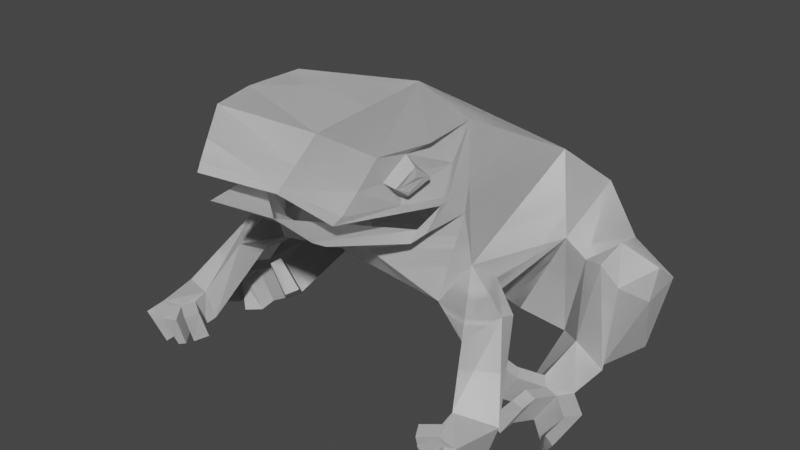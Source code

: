 # Source: frog.blend  (saved by Blender 2.93.21; exported with 4.5.12 LTS)
import bpy
from mathutils import Matrix  # noqa: F401  (used for matrix-valued properties, if any)

bpy.ops.wm.read_factory_settings(use_empty=True)
scene = bpy.context.scene
scene.name = 'Scene'

# ---- collections
col_collection = bpy.data.collections.new('Collection'); scene.collection.children.link(col_collection)

# ---- world
world_world = bpy.data.worlds.new('World'); scene.world = world_world
world_world.use_nodes = True; world_world.node_tree.nodes.clear()
_N = world_world.node_tree.nodes; _L = world_world.node_tree.links
n0 = _N.new('ShaderNodeOutputWorld'); n0.name = 'World Output'; n0.location = (300, 300)
n1 = _N.new('ShaderNodeBackground'); n1.name = 'Background'; n1.location = (10, 300)
n1.inputs[0].default_value = (0.05088, 0.05088, 0.05088, 1.0)
_L.new(n1.outputs[0], n0.inputs[0])
n0.is_active_output = True
world_world.color = (0.05088, 0.05088, 0.05088)
world_world.use_sun_shadow = False
world_world.sun_shadow_jitter_overblur = 0.0

# ---- meshes
me_cube_001 = bpy.data.meshes.new('Cube.001')
me_cube_001.from_pydata([(0.4372, -0.7333, -0.1404), (0.6581, -1.215, 0.9465), (0.6424, 0.985, -0.787), (0.8455, 0.491, 0.4921), (0.0, 1.075, -0.7846), (0.0, 0.5806, 0.5708), (0.0, -0.4817, -0.07312), (0.0, -1.018, 0.8571), (0.0, -0.02692, 0.9205), (0.0, -1.0, 0.1374), (0.353, -0.9605, 0.1618), (0.7211, -0.4294, 0.9523), (0.5875, 0.03495, -0.469), (0.0, 0.1991, -0.3691), (0.8091, -0.5748, 0.4084), (0.7593, -0.7542, 0.5079), (0.5685, -1.494, 0.599), (0.0, -1.372, 0.5799), (0.7768, -0.4972, 0.5944), (1.12, -0.5793, -0.2124), (1.035, 0.8194, 0.1979), (0.69, -0.6729, -0.2206), (0.8146, -0.443, -0.3446), (0.8803, -0.302, -0.1395), (0.8259, -0.51, 0.02083), (0.996, -0.8251, -0.3215), (0.9516, -0.6371, -0.4304), (1.099, -0.4212, -0.2822), (1.305, -0.9369, -0.943), (1.399, -0.9731, -0.6944), (1.078, -1.033, -0.8711), (1.122, -1.074, -0.6559), (0.6292, 0.3901, -0.791), (1.057, 0.2338, -0.007963), (1.363, 0.6254, -0.05787), (0.9992, 0.8967, -0.8147), (1.012, 0.3848, -0.8261), (1.224, 0.2223, -0.1095), (1.698, 0.561, -0.218), (1.533, 0.6152, -0.8587), (1.344, 0.3702, -0.9719), (1.668, 0.303, -0.3024), (1.415, 0.3268, 0.04118), (1.383, 0.1386, -0.05373), (1.232, 0.1714, -0.7163), (1.692, 0.3458, -0.05777), (1.523, 0.1361, -0.1789), (1.491, 0.09191, -0.8003), (0.0, 1.069, -0.04423), (0.6715, -0.8691, 0.3636), (0.4325, -1.524, 0.4595), (0.0, -1.409, 0.4297), (0.7496, -0.6315, 0.7471), (0.0, -1.201, 0.7142), (0.623, -1.349, 0.7682), (0.7521, -0.8561, 0.9456), (0.6852, -1.041, 0.5433), (0.6974, -0.8539, 0.7539), (0.6799, -0.9864, 0.9004), (0.648, -1.154, 0.7679), (0.6649, -1.016, 0.6382), (0.7464, -1.033, 0.6942), (0.7654, -0.9213, 0.7541), (0.7644, -0.9948, 0.7807), (0.7325, -1.096, 0.7419), (0.7367, -1.032, 0.6676), (0.7719, -0.867, 0.7393), (0.7619, -1.004, 0.847), (0.7326, -1.145, 0.7514), (0.7362, -1.043, 0.6929), (0.7638, -0.7302, 0.557), (0.7305, -1.047, 0.6959), (0.6804, -1.03, 0.5885), (0.7651, -0.9934, 0.7475), (0.594, -1.446, 0.6455), (0.0, -1.338, 0.6067), (0.7708, -0.7107, 0.5247), (0.6547, -0.9095, 0.2781), (0.4609, -1.444, 0.4117), (0.7125, -0.8264, 0.3361), (0.0, -1.35, 0.3877), (0.7891, 0.07344, 0.7009), (0.0, 0.2383, 0.7678), (1.114, -0.2557, -1.067), (1.052, -0.1698, -1.035), (1.299, -0.2696, -1.087), (1.24, -0.3179, -1.09), (1.217, -0.1843, -0.8171), (1.271, -0.2402, -0.8579), (1.35, -0.2362, -0.8916), (1.428, -0.1464, -0.8847), (1.077, -0.4573, -0.9947), (1.203, -0.5195, -1.018), (1.313, -0.4378, -0.8191), (1.234, -0.4418, -0.7854), (1.505, -0.3885, -0.9062), (1.395, -0.4702, -1.105), (1.453, -0.4219, -1.101), (1.583, -0.2987, -0.8993), (1.093, -0.3352, -0.7226), (0.9274, -0.3207, -0.9406), (0.9896, -0.4066, -0.9727), (1.147, -0.3911, -0.7634), (1.213, -1.232, -0.9387), (1.252, -1.32, -0.7014), (1.32, -1.295, -0.6992), (1.272, -1.201, -0.9476), (1.272, -1.201, -0.9476), (1.213, -1.232, -0.9387), (1.252, -1.32, -0.7014), (1.32, -1.295, -0.6992), (1.167, -1.202, -0.9295), (1.101, -1.116, -0.9003), (1.121, -1.174, -0.6867), (1.17, -1.265, -0.7033), (1.121, -1.174, -0.6867), (1.101, -1.116, -0.9003), (1.167, -1.202, -0.9295), (1.17, -1.265, -0.7033), (1.17, -1.265, -0.7033), (1.167, -1.202, -0.9295), (1.213, -1.232, -0.9387), (1.252, -1.32, -0.7014), (1.323, -1.322, -1.002), (1.37, -1.416, -0.7536), (1.302, -1.441, -0.7558), (1.264, -1.352, -0.9931), (1.0, -1.248, -0.701), (0.9811, -1.19, -0.9146), (1.047, -1.277, -0.9438), (1.05, -1.34, -0.7175), (1.093, -1.38, -0.734), (1.09, -1.317, -0.9602), (1.136, -1.347, -0.9694), (1.175, -1.435, -0.7321), (1.067, -0.5846, -1.009), (1.192, -0.6468, -1.032), (1.302, -0.5651, -0.8338), (1.223, -0.5691, -0.8001), (1.509, -0.6137, -0.9104), (1.417, -0.5126, -1.109), (1.471, -0.566, -1.105), (1.606, -0.6827, -0.9035), (1.009, -0.4192, -0.6132), (0.8439, -0.4047, -0.8312), (0.9061, -0.4906, -0.8634), (1.063, -0.4751, -0.654)], [(3, 10), (61, 69), (69, 71), (73, 64), (62, 73), (63, 73), (61, 73), (3, 14)], [(4, 48, 20, 2), (24, 81, 18, 14), (4, 2, 32, 12, 13), (0, 10, 9, 6), (3, 5, 82, 81), (9, 10, 78, 80), (11, 8, 7, 1, 55), (10, 77, 78), (19, 25, 31, 29), (13, 12, 0, 6), (54, 59, 58, 55, 1), (15, 76, 70), (17, 16, 74, 75), (12, 22, 21, 0), (32, 2, 35, 36), (21, 22, 26, 25), (0, 21, 24, 14, 18, 76, 79, 77, 10), (22, 23, 27, 26), (24, 21, 25, 19), (23, 24, 19, 27), (93, 137, 136, 92), (27, 19, 29, 28), (25, 26, 30, 31), (26, 27, 28, 30), (35, 34, 38, 39), (32, 33, 23, 22, 12), (20, 33, 37, 34), (33, 32, 36, 37), (2, 20, 34, 35), (39, 38, 41, 40), (40, 41, 46, 47), (36, 35, 39, 40), (34, 37, 43, 42), (43, 44, 47, 46), (42, 43, 46, 45), (40, 47, 90, 85), (37, 36, 44, 43), (38, 34, 42, 45), (41, 38, 45, 46), (44, 36, 84, 87), (31, 30, 112, 113), (47, 44, 87, 88, 89, 90), (20, 48, 5, 3), (51, 49, 50), (53, 54, 1, 7), (16, 56, 72, 74), (55, 58, 57, 52, 11), (58, 59, 68, 67), (57, 60, 72, 70, 52), (62, 63, 64, 61), (60, 57, 66, 65), (59, 60, 65, 68), (57, 58, 67, 66), (62, 61, 65, 66), (63, 62, 66, 67), (64, 63, 67, 68), (61, 64, 68, 65), (70, 72, 56, 15), (74, 72, 60, 59, 54), (75, 74, 54, 53), (77, 79, 76, 15, 49), (78, 77, 49, 50), (70, 76, 18, 11, 52), (80, 78, 50, 51), (81, 82, 8, 11), (18, 81, 11), (81, 24, 23, 33, 20, 3), (29, 31, 113, 114, 109, 110), (30, 28, 107, 108, 111, 112), (36, 40, 85, 86, 83, 84), (86, 92, 91, 83), (89, 93, 92, 86), (88, 94, 93, 89), (83, 91, 94, 88), (86, 96, 95, 89), (85, 97, 96, 86), (90, 98, 97, 85), (89, 95, 98, 90), (84, 100, 99, 87), (83, 101, 100, 84), (88, 102, 101, 83), (87, 99, 102, 88), (28, 29, 110, 107), (104, 125, 124, 105), (105, 124, 123, 106), (123, 124, 125, 126), (110, 105, 106, 107), (109, 104, 105, 110), (108, 103, 104, 109), (107, 106, 103, 108), (92, 136, 135, 91), (112, 116, 115, 113), (111, 117, 116, 112), (114, 118, 117, 111), (113, 115, 118, 114), (135, 136, 137, 138), (111, 120, 119, 114), (108, 121, 120, 111), (109, 122, 121, 108), (114, 119, 122, 109), (103, 126, 125, 104), (106, 123, 126, 103), (127, 128, 129, 130), (116, 128, 127, 115), (117, 129, 128, 116), (118, 130, 129, 117), (115, 127, 130, 118), (131, 132, 133, 134), (120, 132, 131, 119), (121, 133, 132, 120), (122, 134, 133, 121), (119, 131, 134, 122), (94, 138, 137, 93), (91, 135, 138, 94), (139, 140, 141, 142), (96, 140, 139, 95), (97, 141, 140, 96), (98, 142, 141, 97), (95, 139, 142, 98), (143, 144, 145, 146), (100, 144, 143, 99), (101, 145, 144, 100), (102, 146, 145, 101), (99, 143, 146, 102)])
_uv = me_cube_001.uv_layers.new(name='UVMap')
_uv.uv.foreach_set('vector', [0.375, 0.375, 0.508, 0.375, 0.5241, 0.5, 0.375, 0.5, 0.4915, 0.6816, 0.625, 0.5696, 0.566, 0.6675, 0.5306, 0.6759, 0.25, 0.5, 0.375, 0.5, 0.375, 0.5875, 0.375, 0.6986, 0.25, 0.6045, 0.375, 0.75, 0.5218, 0.75, 0.5172, 0.875, 0.375, 0.875, 0.625, 0.5, 0.75, 0.5, 0.75, 0.5705, 0.625, 0.5696, 0.5172, 0.875, 0.5218, 0.75, 0.559, 0.75, 0.5543, 0.875, 0.625, 0.6534, 0.75, 0.6251, 0.75, 0.75, 0.625, 0.75, 0.625, 0.7056, 0.5218, 0.75, 0.546, 0.7274, 0.559, 0.75, 0.4915, 0.6816, 0.4314, 0.7098, 0.4314, 0.7098, 0.4915, 0.6816, 0.25, 0.6045, 0.375, 0.6986, 0.375, 0.75, 0.25, 0.75, 0.5988, 0.75, 0.5993, 0.7275, 0.6164, 0.7078, 0.625, 0.7056, 0.625, 0.75, 0.5705, 0.7045, 0.5698, 0.6987, 0.5745, 0.7007, 0.5704, 0.875, 0.5733, 0.75, 0.5801, 0.75, 0.5757, 0.875, 0.375, 0.6986, 0.4397, 0.6891, 0.4314, 0.7098, 0.375, 0.75, 0.375, 0.5875, 0.375, 0.5, 0.375, 0.5, 0.375, 0.5875, 0.4314, 0.7098, 0.4397, 0.6891, 0.4397, 0.6891, 0.4314, 0.7098, 0.375, 0.75, 0.4314, 0.7098, 0.4915, 0.6816, 0.5306, 0.6759, 0.566, 0.6675, 0.5698, 0.6987, 0.55, 0.7115, 0.546, 0.7274, 0.5218, 0.75, 0.4397, 0.6891, 0.4746, 0.6569, 0.4746, 0.6569, 0.4397, 0.6891, 0.4915, 0.6816, 0.4314, 0.7098, 0.4314, 0.7098, 0.4915, 0.6816, 0.4746, 0.6569, 0.4915, 0.6816, 0.4915, 0.6816, 0.4746, 0.6569, 0.375, 0.5875, 0.375, 0.5875, 0.375, 0.5875, 0.375, 0.5875, 0.4746, 0.6569, 0.4915, 0.6816, 0.4915, 0.6816, 0.4746, 0.6569, 0.4314, 0.7098, 0.4397, 0.6891, 0.4397, 0.6891, 0.4314, 0.7098, 0.4397, 0.6891, 0.4746, 0.6569, 0.4746, 0.6569, 0.4397, 0.6891, 0.375, 0.5, 0.5241, 0.5, 0.5241, 0.5, 0.375, 0.5, 0.375, 0.5875, 0.5034, 0.5657, 0.4746, 0.6569, 0.4397, 0.6891, 0.375, 0.6986, 0.5241, 0.5, 0.5034, 0.5657, 0.5034, 0.5657, 0.5241, 0.5, 0.5034, 0.5657, 0.375, 0.5875, 0.375, 0.5875, 0.5034, 0.5657, 0.375, 0.5, 0.5241, 0.5, 0.5241, 0.5, 0.375, 0.5, 0.375, 0.5, 0.5241, 0.5, 0.5034, 0.5657, 0.375, 0.5875, 0.375, 0.5875, 0.5034, 0.5657, 0.5034, 0.5657, 0.375, 0.5875, 0.375, 0.5875, 0.375, 0.5, 0.375, 0.5, 0.375, 0.5875, 0.5241, 0.5, 0.5034, 0.5657, 0.5034, 0.5657, 0.5241, 0.5, 0.5034, 0.5657, 0.375, 0.5875, 0.375, 0.5875, 0.5034, 0.5657, 0.5241, 0.5, 0.5034, 0.5657, 0.5034, 0.5657, 0.5241, 0.5, 0.375, 0.5875, 0.375, 0.5875, 0.375, 0.5875, 0.375, 0.5875, 0.5034, 0.5657, 0.375, 0.5875, 0.375, 0.5875, 0.5034, 0.5657, 0.5241, 0.5, 0.5241, 0.5, 0.5241, 0.5, 0.5241, 0.5, 0.5034, 0.5657, 0.5241, 0.5, 0.5241, 0.5, 0.5034, 0.5657, 0.375, 0.5875, 0.375, 0.5875, 0.375, 0.5875, 0.375, 0.5875, 0.4314, 0.7098, 0.4397, 0.6891, 0.4397, 0.6891, 0.4314, 0.7098, 0.375, 0.5875, 0.375, 0.5875, 0.375, 0.5875, 0.375, 0.5875, 0.375, 0.5875, 0.375, 0.5875, 0.5241, 0.5, 0.508, 0.375, 0.625, 0.375, 0.625, 0.5, 0.5605, 0.875, 0.5603, 0.714, 0.5654, 0.75, 0.5969, 0.875, 0.5988, 0.75, 0.625, 0.75, 0.625, 0.875, 0.5733, 0.75, 0.5716, 0.7222, 0.575, 0.7209, 0.5801, 0.75, 0.625, 0.7056, 0.6164, 0.7078, 0.6001, 0.6965, 0.6006, 0.6763, 0.625, 0.6534, 0.6164, 0.7078, 0.5993, 0.7275, 0.5993, 0.7275, 0.6164, 0.7078, 0.6001, 0.6965, 0.582, 0.7184, 0.575, 0.7209, 0.5745, 0.7007, 0.6006, 0.6763, 0.6013, 0.7036, 0.6089, 0.7081, 0.5979, 0.7214, 0.5901, 0.7166, 0.582, 0.7184, 0.6001, 0.6965, 0.6001, 0.6965, 0.582, 0.7184, 0.5993, 0.7275, 0.582, 0.7184, 0.582, 0.7184, 0.5993, 0.7275, 0.6001, 0.6965, 0.6164, 0.7078, 0.6164, 0.7078, 0.6001, 0.6965, 0.6013, 0.7036, 0.5901, 0.7166, 0.582, 0.7184, 0.6001, 0.6965, 0.6089, 0.7081, 0.6013, 0.7036, 0.6001, 0.6965, 0.6164, 0.7078, 0.5979, 0.7214, 0.6089, 0.7081, 0.6164, 0.7078, 0.5993, 0.7275, 0.5901, 0.7166, 0.5979, 0.7214, 0.5993, 0.7275, 0.582, 0.7184, 0.5745, 0.7007, 0.575, 0.7209, 0.5716, 0.7222, 0.5705, 0.7045, 0.5801, 0.75, 0.575, 0.7209, 0.582, 0.7184, 0.5993, 0.7275, 0.5988, 0.75, 0.5757, 0.875, 0.5801, 0.75, 0.5988, 0.75, 0.5969, 0.875, 0.546, 0.7274, 0.55, 0.7115, 0.5698, 0.6987, 0.5705, 0.7045, 0.5603, 0.714, 0.559, 0.75, 0.546, 0.7274, 0.5603, 0.714, 0.5654, 0.75, 0.5745, 0.7007, 0.5698, 0.6987, 0.566, 0.6675, 0.625, 0.6534, 0.6006, 0.6763, 0.5543, 0.875, 0.559, 0.75, 0.5654, 0.75, 0.5605, 0.875, 0.625, 0.5696, 0.75, 0.5705, 0.75, 0.6251, 0.625, 0.6534, 0.566, 0.6675, 0.625, 0.5696, 0.625, 0.6534, 0.625, 0.5696, 0.4915, 0.6816, 0.4746, 0.6569, 0.5034, 0.5657, 0.5241, 0.5, 0.625, 0.5, 0.4915, 0.6816, 0.4314, 0.7098, 0.4314, 0.7098, 0.4478, 0.7021, 0.4743, 0.6896, 0.4915, 0.6816, 0.4397, 0.6891, 0.4746, 0.6569, 0.4746, 0.6569, 0.4625, 0.668, 0.4515, 0.6782, 0.4397, 0.6891, 0.375, 0.5875, 0.375, 0.5875, 0.375, 0.5875, 0.375, 0.5875, 0.375, 0.5875, 0.375, 0.5875, 0.375, 0.5875, 0.375, 0.5875, 0.375, 0.5875, 0.375, 0.5875, 0.375, 0.5875, 0.375, 0.5875, 0.375, 0.5875, 0.375, 0.5875, 0.375, 0.5875, 0.375, 0.5875, 0.375, 0.5875, 0.375, 0.5875, 0.375, 0.5875, 0.375, 0.5875, 0.375, 0.5875, 0.375, 0.5875, 0.375, 0.5875, 0.375, 0.5875, 0.375, 0.5875, 0.375, 0.5875, 0.375, 0.5875, 0.375, 0.5875, 0.375, 0.5875, 0.375, 0.5875, 0.375, 0.5875, 0.375, 0.5875, 0.375, 0.5875, 0.375, 0.5875, 0.375, 0.5875, 0.375, 0.5875, 0.375, 0.5875, 0.375, 0.5875, 0.375, 0.5875, 0.375, 0.5875, 0.375, 0.5875, 0.375, 0.5875, 0.375, 0.5875, 0.375, 0.5875, 0.375, 0.5875, 0.375, 0.5875, 0.375, 0.5875, 0.375, 0.5875, 0.375, 0.5875, 0.375, 0.5875, 0.375, 0.5875, 0.375, 0.5875, 0.375, 0.5875, 0.375, 0.5875, 0.4746, 0.6569, 0.4915, 0.6816, 0.4915, 0.6816, 0.4746, 0.6569, 0.4743, 0.6896, 0.4743, 0.6896, 0.4915, 0.6816, 0.4915, 0.6816, 0.4915, 0.6816, 0.4915, 0.6816, 0.4746, 0.6569, 0.4746, 0.6569, 0.4746, 0.6569, 0.4915, 0.6816, 0.4743, 0.6896, 0.4625, 0.668, 0.4915, 0.6816, 0.4915, 0.6816, 0.4746, 0.6569, 0.4746, 0.6569, 0.4743, 0.6896, 0.4743, 0.6896, 0.4915, 0.6816, 0.4915, 0.6816, 0.4625, 0.668, 0.4625, 0.668, 0.4743, 0.6896, 0.4743, 0.6896, 0.4746, 0.6569, 0.4746, 0.6569, 0.4625, 0.668, 0.4625, 0.668, 0.375, 0.5875, 0.375, 0.5875, 0.375, 0.5875, 0.375, 0.5875, 0.4397, 0.6891, 0.4397, 0.6891, 0.4314, 0.7098, 0.4314, 0.7098, 0.4515, 0.6782, 0.4515, 0.6782, 0.4397, 0.6891, 0.4397, 0.6891, 0.4478, 0.7021, 0.4478, 0.7021, 0.4515, 0.6782, 0.4515, 0.6782, 0.4314, 0.7098, 0.4314, 0.7098, 0.4478, 0.7021, 0.4478, 0.7021, 0.375, 0.5875, 0.375, 0.5875, 0.375, 0.5875, 0.375, 0.5875, 0.4515, 0.6782, 0.4515, 0.6782, 0.4478, 0.7021, 0.4478, 0.7021, 0.4625, 0.668, 0.4625, 0.668, 0.4515, 0.6782, 0.4515, 0.6782, 0.4743, 0.6896, 0.4743, 0.6896, 0.4625, 0.668, 0.4625, 0.668, 0.4478, 0.7021, 0.4478, 0.7021, 0.4743, 0.6896, 0.4743, 0.6896, 0.4625, 0.668, 0.4625, 0.668, 0.4743, 0.6896, 0.4743, 0.6896, 0.4746, 0.6569, 0.4746, 0.6569, 0.4625, 0.668, 0.4625, 0.668, 0.4314, 0.7098, 0.4397, 0.6891, 0.4515, 0.6782, 0.4478, 0.7021, 0.4397, 0.6891, 0.4397, 0.6891, 0.4314, 0.7098, 0.4314, 0.7098, 0.4515, 0.6782, 0.4515, 0.6782, 0.4397, 0.6891, 0.4397, 0.6891, 0.4478, 0.7021, 0.4478, 0.7021, 0.4515, 0.6782, 0.4515, 0.6782, 0.4314, 0.7098, 0.4314, 0.7098, 0.4478, 0.7021, 0.4478, 0.7021, 0.4478, 0.7021, 0.4515, 0.6782, 0.4625, 0.668, 0.4743, 0.6896, 0.4515, 0.6782, 0.4515, 0.6782, 0.4478, 0.7021, 0.4478, 0.7021, 0.4625, 0.668, 0.4625, 0.668, 0.4515, 0.6782, 0.4515, 0.6782, 0.4743, 0.6896, 0.4743, 0.6896, 0.4625, 0.668, 0.4625, 0.668, 0.4478, 0.7021, 0.4478, 0.7021, 0.4743, 0.6896, 0.4743, 0.6896, 0.375, 0.5875, 0.375, 0.5875, 0.375, 0.5875, 0.375, 0.5875, 0.375, 0.5875, 0.375, 0.5875, 0.375, 0.5875, 0.375, 0.5875, 0.375, 0.5875, 0.375, 0.5875, 0.375, 0.5875, 0.375, 0.5875, 0.375, 0.5875, 0.375, 0.5875, 0.375, 0.5875, 0.375, 0.5875, 0.375, 0.5875, 0.375, 0.5875, 0.375, 0.5875, 0.375, 0.5875, 0.375, 0.5875, 0.375, 0.5875, 0.375, 0.5875, 0.375, 0.5875, 0.375, 0.5875, 0.375, 0.5875, 0.375, 0.5875, 0.375, 0.5875, 0.375, 0.5875, 0.375, 0.5875, 0.375, 0.5875, 0.375, 0.5875, 0.375, 0.5875, 0.375, 0.5875, 0.375, 0.5875, 0.375, 0.5875, 0.375, 0.5875, 0.375, 0.5875, 0.375, 0.5875, 0.375, 0.5875, 0.375, 0.5875, 0.375, 0.5875, 0.375, 0.5875, 0.375, 0.5875, 0.375, 0.5875, 0.375, 0.5875, 0.375, 0.5875, 0.375, 0.5875])
me_cube_001.use_remesh_fix_poles = True
me_cube_001.use_remesh_preserve_attributes = False
me_cube_001.update()

# ---- objects
ob_cube = bpy.data.objects.new('Cube', me_cube_001)

# ---- transforms, parenting, visibility, modifiers, constraints
ob_cube.location = (0.0, 0.0, 0.0)
_m = ob_cube.modifiers.new('Mirror', 'MIRROR')
_m.use_clip = True
_m = ob_cube.modifiers.new('Mirror.001', 'MIRROR')
_m.use_clip = True

# ---- collection membership
scene.collection.objects.link(ob_cube)

# ---- scene / render settings (as saved in the file)
scene.frame_start = 0; scene.frame_end = 120; scene.frame_set(0)
scene.render.engine = 'BLENDER_EEVEE_NEXT'
scene.render.image_settings.file_format = 'FFMPEG'
scene.render.image_settings.color_mode = 'RGB'
scene.cycles.use_denoising = False
scene.cycles.samples = 128
scene.cycles.sampling_pattern = 'TABULATED_SOBOL'
scene.cycles.use_adaptive_sampling = False
scene.cycles.use_light_tree = False
scene.view_settings.view_transform = 'Filmic'
bpy.context.view_layer.update()

# ---- added for rendering (the .blend has no active camera and no usable light): camera, sun
cam_auto = bpy.data.cameras.new('AutoCamera')
cam_auto.lens = 50.0
cam_auto.sensor_width = 36.0
cam_auto.clip_end = 1000.0
ob_auto_camera = bpy.data.objects.new('AutoCamera', cam_auto)
scene.collection.objects.link(ob_auto_camera)
ob_auto_camera.location = (4.39198, -5.49468, 3.43527)
ob_auto_camera.rotation_euler = (1.09748, -7.21219e-08, 0.694738)
scene.camera = ob_auto_camera
light_auto_sun = bpy.data.lights.new('AutoSun', 'SUN')
light_auto_sun.energy = 3.0
light_auto_sun.angle = 0.0523599
ob_auto_sun = bpy.data.objects.new('AutoSun', light_auto_sun)
scene.collection.objects.link(ob_auto_sun)
ob_auto_sun.rotation_euler = (0.872665, 0.174533, 0.523599)
bpy.context.view_layer.update()
